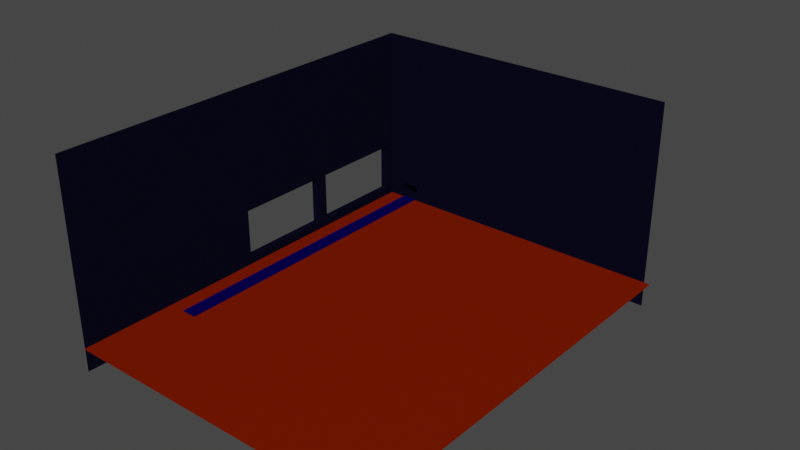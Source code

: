 # Source: shop.blend  (saved by Blender 2.91.10; exported with 4.5.12 LTS)
import bpy
from mathutils import Matrix  # noqa: F401  (used for matrix-valued properties, if any)

bpy.ops.wm.read_factory_settings(use_empty=True)
scene = bpy.context.scene
scene.name = 'Scene'

# ---- collections
col_collection = bpy.data.collections.new('Collection'); scene.collection.children.link(col_collection)

# ---- images (referenced by path relative to the original .blend; pixels are not part of the script)
import os
ASSET_DIR = os.environ.get("B2B_ASSET_DIR", "")  # directory of the original .blend (textures are referenced by path, not embedded)
HERE = os.path.dirname(os.path.abspath(__file__))  # packed textures are extracted next to this script under _unpacked/

def load_image(name, relpath, width, height, colorspace="sRGB"):
    """Load a texture the original file referenced (path relative to the .blend, or extracted next to this script)."""
    p = next((c for c in (os.path.join(HERE, relpath), os.path.join(ASSET_DIR, relpath)) if relpath and os.path.exists(c)), "")
    if p:
        img = bpy.data.images.load(p, check_existing=True)
        img.name = name
    else:  # same state as the original file: an image datablock whose file is absent (Cycles renders it pink)
        img = bpy.data.images.new(name, width, height)
        img.source = "FILE"
        img.filepath = "//" + (relpath or name)
    img.colorspace_settings.name = colorspace
    return img
img_wall_001 = load_image('Wall.001', '', 1024, 1024, 'sRGB')

# ---- materials (node trees are filled in below, after node groups)
mat_floor = bpy.data.materials.new('Floor')
mat_floor.alpha_threshold = 0.0
mat_floor.use_backface_culling = True
mat_floor.use_transparent_shadow = False
mat_floor.diffuse_color = (0.1845, 0.01115, 0.0004914, 1.0)
mat_floor.line_color = (0.0, 0.0, 0.0, 1.0)
mat_wall = bpy.data.materials.new('Wall')
mat_wall.alpha_threshold = 0.0
mat_wall.use_backface_culling = True
mat_wall.use_transparent_shadow = False
mat_wall.diffuse_color = (0.003372, 0.002836, 0.01341, 1.0)
mat_wall.line_color = (0.0, 0.0, 0.0, 1.0)
mat_convayer = bpy.data.materials.new('Convayer')
mat_convayer.use_transparent_shadow = False
mat_convayer.diffuse_color = (0.002318, 0.0, 0.07658, 1.0)
mat_convayer.roughness = 1.0
mat_convayer.specular_intensity = 1.0
mat_convayer.metallic = 0.7489

# ---- material node trees

# ---- world
world_world = bpy.data.worlds.new('World'); scene.world = world_world
world_world.use_nodes = True; world_world.node_tree.nodes.clear()
_N = world_world.node_tree.nodes; _L = world_world.node_tree.links
n0 = _N.new('ShaderNodeOutputWorld'); n0.name = 'World Output'; n0.location = (300, 300)
n1 = _N.new('ShaderNodeBackground'); n1.name = 'Background'; n1.location = (10, 300)
n1.inputs[0].default_value = (0.05088, 0.05088, 0.05088, 1.0)
_L.new(n1.outputs[0], n0.inputs[0])
n0.is_active_output = True
world_world.color = (0.05088, 0.05088, 0.05088)
world_world.use_sun_shadow = False
world_world.sun_shadow_jitter_overblur = 0.0

# ---- meshes
me_cube = bpy.data.meshes.new('Cube')
me_cube.from_pydata([(4.983, 3.667, -1.0), (4.983, -1.0, -1.0), (-1.0, 3.667, -1.0), (-1.0, -1.0, -1.0), (2.733, 3.667, -1.0), (1.8, 3.667, -1.0), (0.8667, 3.667, -1.0), (-0.06664, 3.667, -1.0), (-0.06664, -1.0, -1.0), (0.8667, -1.0, -1.0), (1.8, -1.0, -1.0), (2.733, -1.0, -1.0)], [], [(4, 11, 1, 0), (2, 3, 8, 7), (7, 8, 9, 6), (6, 9, 10, 5), (5, 10, 11, 4)])
_uv = me_cube.uv_layers.new(name='UVMap')
_uv.uv.foreach_set('vector', [0.325, 0.5, 0.325, 0.75, 0.375, 0.75, 0.375, 0.5, 0.125, 0.5, 0.125, 0.75, 0.175, 0.75, 0.175, 0.5, 0.175, 0.5, 0.175, 0.75, 0.225, 0.75, 0.225, 0.5, 0.225, 0.5, 0.225, 0.75, 0.275, 0.75, 0.275, 0.5, 0.275, 0.5, 0.275, 0.75, 0.325, 0.75, 0.325, 0.5])
me_cube.materials.append(mat_floor)
me_cube.use_remesh_preserve_volume = False
me_cube.use_remesh_preserve_attributes = False
me_cube.use_mirror_vertex_groups = False
me_cube.update()
me_cube_001 = bpy.data.meshes.new('Cube.001')
me_cube_001.from_pydata([(4.971, -1.0, 6.03), (1.0, -1.0, -1.949), (-1.0, 3.577, 6.03), (-1.0, 3.577, -1.949), (-1.0, -1.0, 6.03), (-1.0, -1.0, -1.949), (-1.0, -1.0, -0.3333), (-1.0, -1.0, 0.9377), (4.971, -1.0, 0.9377), (4.971, -1.0, -0.3333), (-1.0, 3.577, 0.9377), (-1.0, 3.577, -0.3333), (1.616, -1.0, 6.03), (0.9618, -1.0, 6.03), (0.3079, -1.0, 6.03), (-0.3461, -1.0, 6.03), (-0.6, -1.0, -1.949), (-0.2, -1.0, -1.949), (0.2, -1.0, -1.949), (0.6, -1.0, -1.949), (-0.8546, -0.987, -0.6507), (0.5482, -0.987, -0.6507), (0.7215, -0.987, -0.6507), (2.124, -0.987, -0.6507), (-0.8546, -0.987, 1.255), (0.5482, -0.987, 1.255), (0.7215, -0.987, 1.255), (2.124, -0.987, 1.255), (-0.8546, -1.099, -0.6507), (0.5482, -1.099, -0.6507), (0.7215, -1.099, -0.6507), (2.124, -1.099, -0.6507), (-0.8546, -1.099, 1.255), (0.5482, -1.099, 1.255), (0.7215, -1.099, 1.255), (2.124, -1.099, 1.255), (-1.0, -0.7602, -1.949), (-1.0, -0.7602, 6.03), (-1.0, -0.7602, -0.3333), (-1.0, -0.7602, 0.9377), (-1.0, -0.489, 6.03), (-1.0, -0.489, -1.949), (-1.0, -0.489, -0.3333), (-1.0, -0.489, 0.9377), (4.971, -1.0, -1.881), (-1.0, 3.577, -0.9327), (-1.0, -1.0, -0.9327), (1.667, -0.9987, -0.9647), (0.9376, -0.9987, -0.9647), (0.3322, -0.9987, -0.9647), (-0.3974, -0.9987, -0.9647), (-1.0, -0.7602, -0.9327), (-1.0, -0.489, -0.9327), (-1.904, -0.7602, -0.3333), (-1.904, -0.489, -0.3333), (-1.904, -0.7602, -0.9327), (-1.904, -0.489, -0.9327)], [], [(24, 7, 4, 15), (43, 10, 2, 40), (52, 45, 11, 42), (42, 11, 10, 43), (50, 46, 6, 20), (20, 6, 7, 24), (9, 23, 27, 8), (22, 21, 25, 26), (44, 47, 23, 9), (47, 48, 22, 23), (48, 49, 21, 22), (49, 50, 20, 21), (8, 27, 12, 0), (27, 26, 13, 12), (26, 25, 14, 13), (25, 24, 15, 14), (21, 20, 28, 29), (25, 21, 29, 33), (27, 23, 31, 35), (20, 24, 32, 28), (22, 26, 34, 30), (26, 27, 35, 34), (24, 25, 33, 32), (23, 22, 30, 31), (6, 38, 39, 7), (46, 51, 38, 6), (7, 39, 37, 4), (38, 42, 43, 39), (52, 42, 54, 56), (39, 43, 40, 37), (36, 41, 52, 51), (5, 36, 51, 46), (17, 16, 50, 49), (18, 17, 49, 48), (19, 18, 48, 47), (1, 19, 47, 44), (16, 5, 46, 50), (41, 3, 45, 52), (51, 52, 56, 55), (42, 38, 53, 54), (38, 51, 55, 53)])
_uv = me_cube_001.uv_layers.new(name='UVMap')
_uv.uv.foreach_set('vector', [0.5417, 0.95, 0.5417, 1.0, 0.625, 1.0, 0.625, 0.95, 0.5417, 0.06388, 0.5417, 0.25, 0.625, 0.25, 0.625, 0.06388, 0.3834, 0.06388, 0.3834, 0.25, 0.4583, 0.25, 0.4583, 0.06388, 0.4583, 0.06388, 0.4583, 0.25, 0.5417, 0.25, 0.5417, 0.06388, 0.3834, 0.95, 0.3834, 1.0, 0.4583, 1.0, 0.4583, 0.95, 0.4583, 0.95, 0.4583, 1.0, 0.5417, 1.0, 0.5417, 0.95, 0.4583, 0.75, 0.4583, 0.8, 0.5417, 0.8, 0.5417, 0.75, 0.4583, 0.85, 0.4583, 0.9, 0.5417, 0.9, 0.5417, 0.85, 0.3834, 0.75, 0.3834, 0.8, 0.4583, 0.8, 0.4583, 0.75, 0.3834, 0.8, 0.3834, 0.85, 0.4583, 0.85, 0.4583, 0.8, 0.3834, 0.85, 0.3834, 0.9, 0.4583, 0.9, 0.4583, 0.85, 0.3834, 0.9, 0.3834, 0.95, 0.4583, 0.95, 0.4583, 0.9, 0.5417, 0.75, 0.5417, 0.8, 0.625, 0.8, 0.625, 0.75, 0.5417, 0.8, 0.5417, 0.85, 0.625, 0.85, 0.625, 0.8, 0.5417, 0.85, 0.5417, 0.9, 0.625, 0.9, 0.625, 0.85, 0.5417, 0.9, 0.5417, 0.95, 0.625, 0.95, 0.625, 0.9, 0.4583, 0.9, 0.4583, 0.95, 0.4583, 0.95, 0.4583, 0.9, 0.5417, 0.9, 0.4583, 0.9, 0.4583, 0.9, 0.5417, 0.9, 0.5417, 0.8, 0.4583, 0.8, 0.4583, 0.8, 0.5417, 0.8, 0.4583, 0.95, 0.5417, 0.95, 0.5417, 0.95, 0.4583, 0.95, 0.4583, 0.85, 0.5417, 0.85, 0.5417, 0.85, 0.4583, 0.85, 0.5417, 0.85, 0.5417, 0.8, 0.5417, 0.8, 0.5417, 0.85, 0.5417, 0.95, 0.5417, 0.9, 0.5417, 0.9, 0.5417, 0.95, 0.4583, 0.8, 0.4583, 0.85, 0.4583, 0.85, 0.4583, 0.8, 0.4583, 0.0, 0.4583, 0.02998, 0.5417, 0.02998, 0.5417, 0.0, 0.3834, 0.0, 0.3834, 0.02998, 0.4583, 0.02998, 0.4583, 0.0, 0.5417, 0.0, 0.5417, 0.02998, 0.625, 0.02998, 0.625, 0.0, 0.4583, 0.02998, 0.4583, 0.06388, 0.5417, 0.06388, 0.5417, 0.02998, 0.3834, 0.06388, 0.4583, 0.06388, 0.4583, 0.06388, 0.3834, 0.06388, 0.5417, 0.02998, 0.5417, 0.06388, 0.625, 0.06388, 0.625, 0.02998, 0.375, 0.02998, 0.375, 0.06388, 0.3834, 0.06388, 0.3834, 0.02998, 0.375, 0.0, 0.375, 0.02998, 0.3834, 0.02998, 0.3834, 0.0, 0.375, 0.9, 0.375, 0.95, 0.3834, 0.95, 0.3834, 0.9, 0.375, 0.85, 0.375, 0.9, 0.3834, 0.9, 0.3834, 0.85, 0.375, 0.8, 0.375, 0.85, 0.3834, 0.85, 0.3834, 0.8, 0.375, 0.75, 0.375, 0.8, 0.3834, 0.8, 0.3834, 0.75, 0.375, 0.95, 0.375, 1.0, 0.3834, 1.0, 0.3834, 0.95, 0.375, 0.06388, 0.375, 0.25, 0.3834, 0.25, 0.3834, 0.06388, 0.3834, 0.02998, 0.3834, 0.06388, 0.3834, 0.06388, 0.3834, 0.02998, 0.4583, 0.06388, 0.4583, 0.02998, 0.4583, 0.02998, 0.4583, 0.06388, 0.4583, 0.02998, 0.3834, 0.02998, 0.3834, 0.02998, 0.4583, 0.02998])
me_cube_001.materials.append(mat_wall)
me_cube_001.use_remesh_preserve_volume = False
me_cube_001.use_remesh_preserve_attributes = False
me_cube_001.use_mirror_vertex_groups = False
me_cube_001.update()
me_cube_002 = bpy.data.meshes.new('Cube.002')
me_cube_002.from_pydata([(-1.0, -23.75, -1.0), (-1.0, -23.75, -0.8221), (-1.0, 19.99, -1.0), (-1.0, 19.99, -0.8221), (1.0, -23.75, -1.0), (1.0, -23.75, -0.8221), (1.0, 19.99, -1.0), (1.0, 19.99, -0.8221)], [], [(0, 1, 3, 2), (2, 3, 7, 6), (6, 7, 5, 4), (4, 5, 1, 0), (2, 6, 4, 0), (7, 3, 1, 5)])
_uv = me_cube_002.uv_layers.new(name='UVMap')
_uv.uv.foreach_set('vector', [0.375, 0.0, 0.625, 0.0, 0.625, 0.25, 0.375, 0.25, 0.375, 0.25, 0.625, 0.25, 0.625, 0.5, 0.375, 0.5, 0.375, 0.5, 0.625, 0.5, 0.625, 0.75, 0.375, 0.75, 0.375, 0.75, 0.625, 0.75, 0.625, 1.0, 0.375, 1.0, 0.125, 0.5, 0.375, 0.5, 0.375, 0.75, 0.125, 0.75, 0.625, 0.5, 0.875, 0.5, 0.875, 0.75, 0.625, 0.75])
me_cube_002.materials.append(mat_convayer)
me_cube_002.use_remesh_fix_poles = True
me_cube_002.use_remesh_preserve_attributes = False
me_cube_002.use_mirror_vertex_groups = False
me_cube_002.update()

# ---- objects
ob_floor = bpy.data.objects.new('Floor', me_cube)
ob_walls = bpy.data.objects.new('Walls', me_cube_001)
ob_cube = bpy.data.objects.new('Cube', me_cube_002)

# ---- transforms, parenting, visibility, modifiers, constraints
ob_floor.location = (0.0, 0.0, 3.834)
ob_floor.rotation_euler = (0.0, 0.0, 4.712)
ob_floor.scale = (9.54, 9.54, 3.631)
ob_floor.lock_rotations_4d = False
ob_floor.empty_display_type = 'ARROWS'
ob_floor.lineart.crease_threshold = 0.0
ob_walls.location = (0.0, 0.0, 3.712)
ob_walls.rotation_euler = (0.0, 0.0, 4.712)
ob_walls.scale = (9.54, 9.54, 3.631)
ob_walls.lock_rotations_4d = False
ob_walls.empty_display_type = 'ARROWS'
ob_walls.lineart.crease_threshold = 0.0
ob_cube.location = (-6.008, -10.52, 1.221)
ob_cube.lineart.crease_threshold = 0.0

# ---- collection membership
col_collection.objects.link(ob_floor)
col_collection.objects.link(ob_walls)
col_collection.objects.link(ob_cube)

# ---- scene / render settings (as saved in the file)
scene.frame_start = 1; scene.frame_end = 250; scene.frame_set(1)
scene.render.engine = 'BLENDER_EEVEE_NEXT'
scene.cycles.use_denoising = False
scene.cycles.samples = 128
scene.cycles.sampling_pattern = 'TABULATED_SOBOL'
scene.cycles.use_adaptive_sampling = False
scene.cycles.use_light_tree = False
scene.view_settings.view_transform = 'Filmic'
bpy.context.view_layer.update()

# ---- added for rendering (the .blend has no active camera and no usable light): camera, sun
cam_auto = bpy.data.cameras.new('AutoCamera')
cam_auto.lens = 50.0
cam_auto.sensor_width = 36.0
cam_auto.clip_end = 1379.99
ob_auto_camera = bpy.data.objects.new('AutoCamera', cam_auto)
scene.collection.objects.link(ob_auto_camera)
ob_auto_camera.location = (90.8789, -109.045, 74.0277)
ob_auto_camera.rotation_euler = (1.09748, -7.21219e-08, 0.694738)
scene.camera = ob_auto_camera
light_auto_sun = bpy.data.lights.new('AutoSun', 'SUN')
light_auto_sun.energy = 3.0
light_auto_sun.angle = 0.0523599
ob_auto_sun = bpy.data.objects.new('AutoSun', light_auto_sun)
scene.collection.objects.link(ob_auto_sun)
ob_auto_sun.rotation_euler = (0.872665, 0.174533, 0.523599)
bpy.context.view_layer.update()
